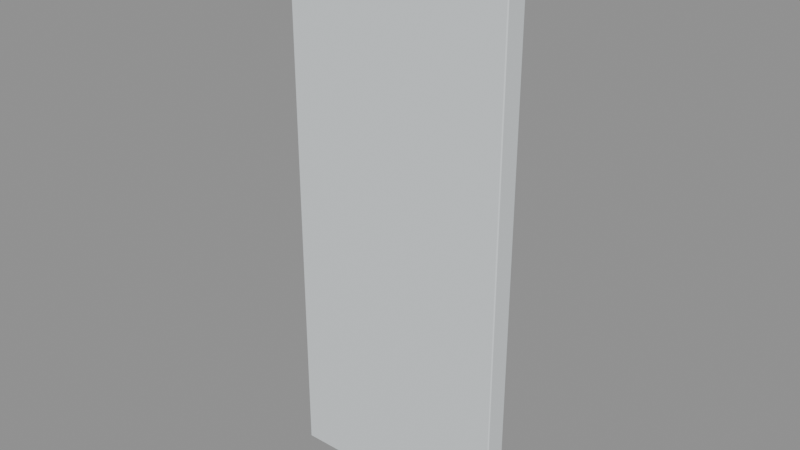 # Source: wall-panel.blend  (saved by Blender 4.5.91; exported with 4.5.12 LTS)
import bpy
from mathutils import Matrix  # noqa: F401  (used for matrix-valued properties, if any)

bpy.ops.wm.read_factory_settings(use_empty=True)
scene = bpy.context.scene
scene.name = 'Scene'

# ---- materials (node trees are filled in below, after node groups)
mat_finish_panel = bpy.data.materials.new('finish_panel')
mat_finish_panel.diffuse_color = (0.73, 0.77, 0.79, 1.0)

# ---- material node trees
mat_finish_panel.use_nodes = True; mat_finish_panel.node_tree.nodes.clear()
_N = mat_finish_panel.node_tree.nodes; _L = mat_finish_panel.node_tree.links
n0 = _N.new('ShaderNodeBsdfPrincipled'); n0.name = 'Principled BSDF'; n0.location = (-200, 100)
n0.inputs[0].default_value = (0.73, 0.77, 0.79, 1.0)
n0.inputs[2].default_value = 0.62
n1 = _N.new('ShaderNodeOutputMaterial'); n1.name = 'Material Output'; n1.location = (200, 100)
_L.new(n0.outputs[0], n1.inputs[0])
n1.is_active_output = True

# ---- meshes
me_cube = bpy.data.meshes.new('Cube')
me_cube.from_pydata([(-0.496, -0.046, -1.25), (-0.496, -0.05, -1.246), (-0.5, -0.046, -1.246), (-0.496, -0.05, 1.246), (-0.496, -0.046, 1.25), (-0.5, -0.046, 1.246), (-0.496, 0.046, -1.25), (-0.5, 0.046, -1.246), (-0.496, 0.05, -1.246), (-0.496, 0.046, 1.25), (-0.496, 0.05, 1.246), (-0.5, 0.046, 1.246), (0.496, -0.046, -1.25), (0.5, -0.046, -1.246), (0.496, -0.05, -1.246), (0.496, -0.046, 1.25), (0.496, -0.05, 1.246), (0.5, -0.046, 1.246), (0.496, 0.046, -1.25), (0.496, 0.05, -1.246), (0.5, 0.046, -1.246), (0.496, 0.046, 1.25), (0.5, 0.046, 1.246), (0.496, 0.05, 1.246)], [], [(0, 1, 2), (3, 4, 5), (6, 7, 8), (9, 10, 11), (12, 13, 14), (15, 16, 17), (18, 19, 20), (21, 22, 23), (6, 0, 2, 7), (1, 3, 5, 2), (4, 9, 11, 5), (10, 8, 7, 11), (18, 6, 8, 19), (9, 21, 23, 10), (22, 20, 19, 23), (12, 18, 20, 13), (21, 15, 17, 22), (16, 14, 13, 17), (0, 12, 14, 1), (15, 4, 3, 16), (6, 18, 12, 0), (2, 5, 11, 7), (14, 16, 3, 1), (21, 9, 4, 15), (8, 10, 23, 19), (20, 22, 17, 13)])
_uv = me_cube.uv_layers.new(name='UVMap')
_uv.uv.foreach_set('vector', [0.126, 0.74, 0.126, 0.75, 0.125, 0.74, 0.6246, 0.999, 0.625, 0.999, 0.6246, 1.0, 0.126, 0.51, 0.125, 0.51, 0.126, 0.5, 0.625, 0.2501, 0.6246, 0.251, 0.6246, 0.24, 0.374, 0.74, 0.3754, 0.74, 0.3754, 0.751, 0.6259, 0.7406, 0.6246, 0.751, 0.6246, 0.74, 0.374, 0.51, 0.3754, 0.499, 0.3754, 0.51, 0.6259, 0.5094, 0.6246, 0.51, 0.6246, 0.499, 0.126, 0.51, 0.126, 0.74, 0.125, 0.74, 0.125, 0.51, 0.3754, 0.0, 0.6246, 0.0, 0.6246, 0.01, 0.3754, 0.01, 0.625, 0.01, 0.625, 0.2501, 0.6246, 0.24, 0.6246, 0.01, 0.6246, 0.251, 0.3754, 0.251, 0.3754, 0.24, 0.6246, 0.24, 0.374, 0.51, 0.126, 0.51, 0.126, 0.5, 0.3754, 0.499, 0.625, 0.2501, 0.6259, 0.5094, 0.6246, 0.499, 0.6246, 0.251, 0.6246, 0.51, 0.3754, 0.51, 0.3754, 0.499, 0.6246, 0.499, 0.374, 0.74, 0.374, 0.51, 0.3754, 0.51, 0.3754, 0.74, 0.6259, 0.5094, 0.6259, 0.7406, 0.6246, 0.74, 0.6246, 0.51, 0.6246, 0.751, 0.3754, 0.751, 0.3754, 0.74, 0.6246, 0.74, 0.126, 0.74, 0.374, 0.74, 0.3754, 0.751, 0.126, 0.75, 0.6259, 0.7406, 0.625, 0.999, 0.6246, 0.999, 0.6246, 0.751, 0.126, 0.51, 0.374, 0.51, 0.374, 0.74, 0.126, 0.74, 0.3754, 0.01, 0.6246, 0.01, 0.6246, 0.24, 0.3754, 0.24, 0.3754, 0.751, 0.6246, 0.751, 0.6246, 0.999, 0.3754, 0.999, 0.6259, 0.5094, 0.874, 0.51, 0.874, 0.74, 0.6259, 0.7406, 0.3754, 0.251, 0.6246, 0.251, 0.6246, 0.499, 0.3754, 0.499, 0.3754, 0.51, 0.6246, 0.51, 0.6246, 0.74, 0.3754, 0.74])
me_cube.materials.append(mat_finish_panel)
me_cube.update()

# ---- objects
ob_root = bpy.data.objects.new('root', None)
ob_mesh_panel = bpy.data.objects.new('mesh_panel', me_cube)

# ---- transforms, parenting, visibility, modifiers, constraints
ob_root.location = (0.0, 0.0, 0.0)
ob_mesh_panel.parent = ob_root
ob_mesh_panel.location = (0.0, 0.0, 1.25)

# ---- collection membership
scene.collection.objects.link(ob_root)
scene.collection.objects.link(ob_mesh_panel)

# ---- scene / render settings (as saved in the file)
scene.frame_start = 1; scene.frame_end = 250; scene.frame_set(1)
scene.render.engine = 'BLENDER_EEVEE_NEXT'
bpy.context.view_layer.update()

# ---- added for rendering (the .blend has no active camera and no usable light): camera, sun + grey world if the file has none
cam_auto = bpy.data.cameras.new('AutoCamera')
cam_auto.lens = 50.0
cam_auto.sensor_width = 36.0
cam_auto.clip_end = 1000.0
ob_auto_camera = bpy.data.objects.new('AutoCamera', cam_auto)
scene.collection.objects.link(ob_auto_camera)
ob_auto_camera.location = (2.49296, -2.99155, 3.24437)
ob_auto_camera.rotation_euler = (1.09748, -7.21219e-08, 0.694738)
scene.camera = ob_auto_camera
light_auto_sun = bpy.data.lights.new('AutoSun', 'SUN')
light_auto_sun.energy = 3.0
light_auto_sun.angle = 0.0523599
ob_auto_sun = bpy.data.objects.new('AutoSun', light_auto_sun)
scene.collection.objects.link(ob_auto_sun)
ob_auto_sun.rotation_euler = (0.872665, 0.174533, 0.523599)
if scene.world is None:
    world_auto = bpy.data.worlds.new('AutoWorld')
    world_auto.color = (0.3, 0.3, 0.3)
    scene.world = world_auto
bpy.context.view_layer.update()
